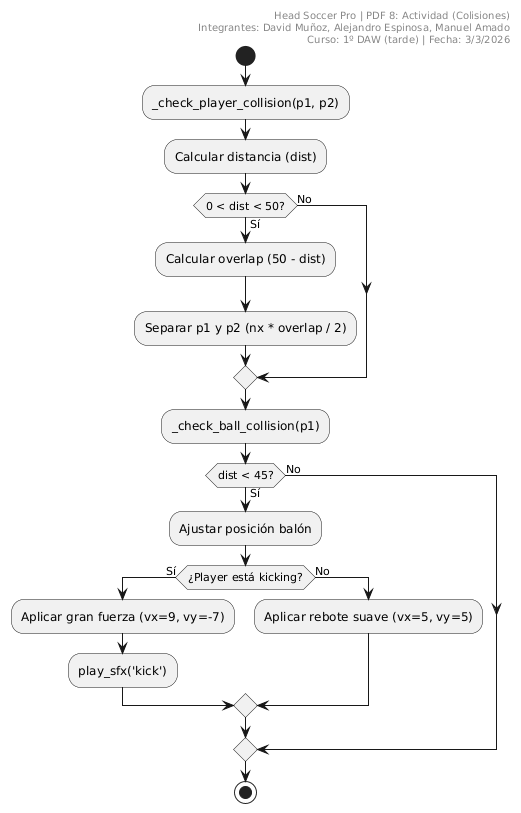

The diagram above was rendered by PlantUML. Its source (embedded in the PNG):
@startuml
header
Head Soccer Pro | PDF 8: Actividad (Colisiones)
Integrantes: David Muñoz, Alejandro Espinosa, Manuel Amado
Curso: 1º DAW (tarde) | Fecha: 3/3/2026
endheader

start
:_check_player_collision(p1, p2);
:Calcular distancia (dist);
if (0 < dist < 50?) then (Sí)
  :Calcular overlap (50 - dist);
  :Separar p1 y p2 (nx * overlap / 2);
else (No)
endif
:_check_ball_collision(p1);
if (dist < 45?) then (Sí)
  :Ajustar posición balón;
  if (¿Player está kicking?) then (Sí)
    :Aplicar gran fuerza (vx=9, vy=-7);
    :play_sfx('kick');
  else (No)
    :Aplicar rebote suave (vx=5, vy=5);
  endif
else (No)
endif
stop
@enduml